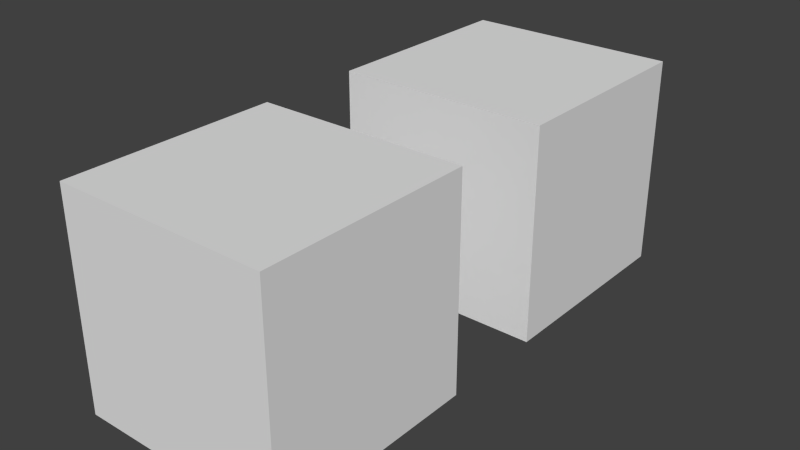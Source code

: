 # Source: autodetect_textures.test.blend  (saved by Blender 2.78.0; exported with 4.5.12 LTS)
import bpy
from mathutils import Matrix  # noqa: F401  (used for matrix-valued properties, if any)

bpy.ops.wm.read_factory_settings(use_empty=True)
scene = bpy.context.scene
scene.name = 'Scene'

# ---- collections
col_collection_1 = bpy.data.collections.new('Collection 1'); scene.collection.children.link(col_collection_1)
col_collection_1.hide_render = True
col_collection_1.hide_viewport = True
col_collection_2 = bpy.data.collections.new('Collection 2'); scene.collection.children.link(col_collection_2)

# ---- materials (node trees are filled in below, after node groups)
mat_material = bpy.data.materials.new('Material')
mat_material.alpha_threshold = 0.0
mat_material.use_transparent_shadow = False
mat_material.roughness = 0.5
mat_material.line_color = (0.0, 0.0, 0.0, 1.0)
mat_material_no_textures = bpy.data.materials.new('Material_no_textures')
mat_material_no_textures.alpha_threshold = 0.0
mat_material_no_textures.use_transparent_shadow = False
mat_material_no_textures.roughness = 0.5

# ---- material node trees

# ---- world
world_world = bpy.data.worlds.new('World'); scene.world = world_world
world_world.color = (0.05088, 0.05088, 0.05088)
world_world.use_sun_shadow = False
world_world.sun_shadow_jitter_overblur = 0.0
world_world.cycles.sampling_method = 'NONE'
world_world.cycles.sample_map_resolution = 256

# ---- meshes
me_cube = bpy.data.meshes.new('Cube')
me_cube.from_pydata([(1.0, 1.0, -1.0), (1.0, -1.0, -1.0), (-1.0, -1.0, -1.0), (-1.0, 1.0, -1.0), (1.0, 1.0, 1.0), (1.0, -1.0, 1.0), (-1.0, -1.0, 1.0), (-1.0, 1.0, 1.0)], [], [(0, 1, 2, 3), (4, 7, 6, 5), (0, 4, 5, 1), (1, 5, 6, 2), (2, 6, 7, 3), (4, 0, 3, 7)])
_uv = me_cube.uv_layers.new(name='UVMap')
_uv.uv.foreach_set('vector', [1.987e-08, 0.6667, 0.3333, 0.6667, 0.3333, 1.0, 0.0, 1.0, 0.6667, 0.3333, 0.6667, 0.6667, 0.3333, 0.6667, 0.3333, 0.3333, 0.6667, 0.3333, 0.3333, 0.3333, 0.3333, 0.0, 0.6667, 1.987e-08, 2.98e-08, 0.3333, 0.0, 1.291e-07, 0.3333, 0.0, 0.3333, 0.3333, 1.0, 0.3333, 0.6667, 0.3333, 0.6667, 8.941e-08, 1.0, 0.0, 0.0, 0.3333, 0.3333, 0.3333, 0.3333, 0.6667, 2.98e-08, 0.6667])
me_cube.materials.append(mat_material)
me_cube.use_remesh_preserve_volume = False
me_cube.use_remesh_preserve_attributes = False
me_cube.use_mirror_vertex_groups = False
me_cube.update()
me_cube_001 = bpy.data.meshes.new('Cube.001')
me_cube_001.from_pydata([(-1.0, -1.0, -1.0), (-1.0, -1.0, 1.0), (-1.0, 1.0, -1.0), (-1.0, 1.0, 1.0), (1.0, -1.0, -1.0), (1.0, -1.0, 1.0), (1.0, 1.0, -1.0), (1.0, 1.0, 1.0)], [], [(1, 3, 2, 0), (3, 7, 6, 2), (7, 5, 4, 6), (5, 1, 0, 4), (0, 2, 6, 4), (5, 7, 3, 1)])
_uv = me_cube_001.uv_layers.new(name='UVMap')
_uv.uv.foreach_set('vector', [0.0, 0.0, 1.0, 0.0, 1.0, 1.0, 0.0, 1.0, 0.0, 0.0, 1.0, 0.0, 1.0, 1.0, 0.0, 1.0, 0.0, 0.0, 1.0, 0.0, 1.0, 1.0, 0.0, 1.0, 0.0, 0.0, 1.0, 0.0, 1.0, 1.0, 0.0, 1.0, 0.0, 0.0, 1.0, 0.0, 1.0, 1.0, 0.0, 1.0, 0.0, 0.0, 1.0, 0.0, 1.0, 1.0, 0.0, 1.0])
me_cube_001.materials.append(mat_material_no_textures)
me_cube_001.use_remesh_preserve_volume = False
me_cube_001.use_remesh_preserve_attributes = False
me_cube_001.use_mirror_vertex_groups = False
me_cube_001.update()

# ---- objects
ob_cube = bpy.data.objects.new('Cube', me_cube)
ob_cube_001 = bpy.data.objects.new('Cube.001', me_cube_001)

# ---- transforms, parenting, visibility, modifiers, constraints
ob_cube.location = (0.0, 0.0, 0.0)
ob_cube.lock_rotations_4d = False
ob_cube.empty_display_type = 'ARROWS'
ob_cube.lineart.crease_threshold = 0.0
ob_cube_001.location = (0.0, 3.0, 0.0)
ob_cube_001.lineart.crease_threshold = 0.0

# ---- collection membership
col_collection_1.objects.link(ob_cube)
col_collection_2.objects.link(ob_cube_001)
col_collection_2.objects.link(ob_cube)

# ---- scene / render settings (as saved in the file)
scene.frame_start = 1; scene.frame_end = 250; scene.frame_set(1)
scene.render.engine = 'BLENDER_EEVEE_NEXT'
scene.render.resolution_percentage = 50
scene.render.dither_intensity = 0.0
scene.cycles.use_denoising = False
scene.cycles.samples = 10
scene.cycles.sampling_pattern = 'TABULATED_SOBOL'
scene.cycles.light_sampling_threshold = 0.0
scene.cycles.use_adaptive_sampling = False
scene.cycles.use_light_tree = False
scene.cycles.blur_glossy = 0.0
scene.cycles.pixel_filter_type = 'GAUSSIAN'
scene.cycles.sample_clamp_indirect = 0.0
scene.view_settings.view_transform = 'Standard'
bpy.context.view_layer.update()

# ---- added for rendering (the .blend has no active camera and no usable light): camera, sun
cam_auto = bpy.data.cameras.new('AutoCamera')
cam_auto.lens = 50.0
cam_auto.sensor_width = 36.0
cam_auto.clip_end = 1000.0
ob_auto_camera = bpy.data.objects.new('AutoCamera', cam_auto)
scene.collection.objects.link(ob_auto_camera)
ob_auto_camera.location = (5.31501, -4.87801, 4.25201)
ob_auto_camera.rotation_euler = (1.09748, -7.21219e-08, 0.694738)
scene.camera = ob_auto_camera
light_auto_sun = bpy.data.lights.new('AutoSun', 'SUN')
light_auto_sun.energy = 3.0
light_auto_sun.angle = 0.0523599
ob_auto_sun = bpy.data.objects.new('AutoSun', light_auto_sun)
scene.collection.objects.link(ob_auto_sun)
ob_auto_sun.rotation_euler = (0.872665, 0.174533, 0.523599)
bpy.context.view_layer.update()
